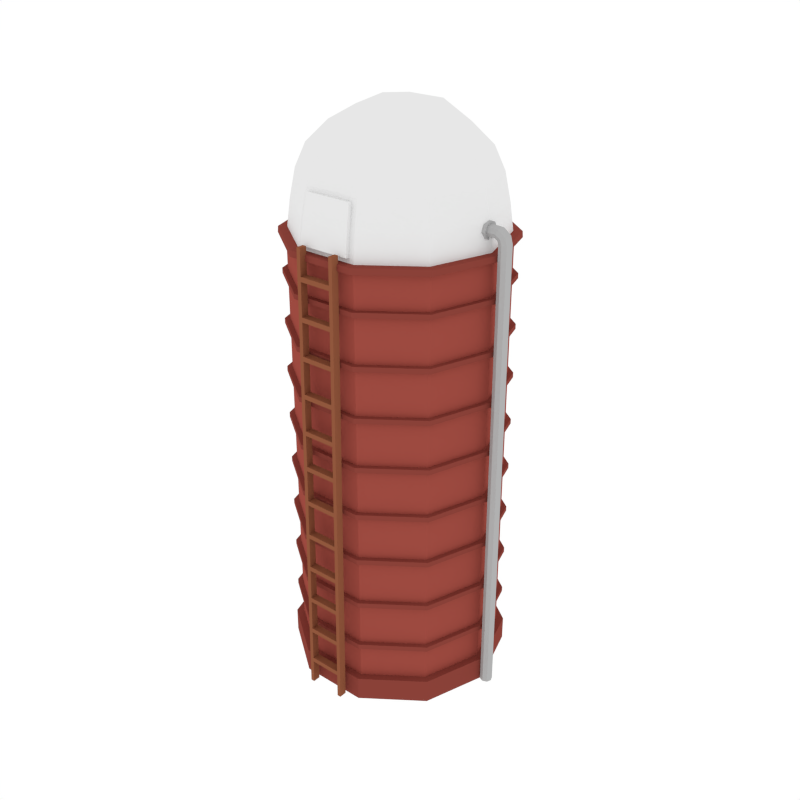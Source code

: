 # Source: Silo.blend  (saved by Blender 2.79.0; exported with 4.5.12 LTS)
import bpy
from mathutils import Matrix  # noqa: F401  (used for matrix-valued properties, if any)

bpy.ops.wm.read_factory_settings(use_empty=True)
scene = bpy.context.scene
scene.name = 'Scene'

# ---- collections
col_collection_1 = bpy.data.collections.new('Collection 1'); scene.collection.children.link(col_collection_1)

# ---- materials (node trees are filled in below, after node groups)
mat_lightred = bpy.data.materials.new('LightRed')
mat_lightred.alpha_threshold = 0.0
mat_lightred.diffuse_color = (0.3424, 0.07005, 0.05246, 1.0)
mat_lightred.roughness = 0.5
mat_white = bpy.data.materials.new('White')
mat_white.alpha_threshold = 0.0
mat_white.roughness = 0.5
mat_darkred = bpy.data.materials.new('DarkRed')
mat_darkred.alpha_threshold = 0.0
mat_darkred.diffuse_color = (0.2529, 0.05315, 0.04008, 1.0)
mat_darkred.roughness = 0.5
mat_brown = bpy.data.materials.new('Brown')
mat_brown.alpha_threshold = 0.0
mat_brown.diffuse_color = (0.281, 0.09589, 0.04671, 1.0)
mat_brown.roughness = 0.5
mat_grey = bpy.data.materials.new('Grey')
mat_grey.alpha_threshold = 0.0
mat_grey.diffuse_color = (0.4385, 0.4385, 0.4385, 1.0)
mat_grey.roughness = 0.5

# ---- material node trees

# ---- world
world_world = bpy.data.worlds.new('World'); scene.world = world_world
world_world.color = (1.0, 1.0, 1.0)
world_world.use_sun_shadow = False
world_world.sun_shadow_jitter_overblur = 0.0
world_world.cycles.sampling_method = 'NONE'
world_world.cycles.sample_map_resolution = 256

# ---- meshes
me_cylinder_007 = bpy.data.meshes.new('Cylinder.007')
me_cylinder_007.from_pydata([(1.628, -7.12e-08, -0.04945), (1.628, -6.457e-08, 7.067), (1.317, -0.9568, -0.04945), (1.317, -0.9568, 7.067), (0.503, -1.548, -0.04945), (0.503, -1.548, 7.067), (-0.503, -1.548, -0.04945), (-0.503, -1.548, 7.067), (-1.317, -0.9568, -0.04945), (-1.317, -0.9568, 7.067), (-1.628, 2.134e-07, -0.04945), (-1.628, 2.2e-07, 7.067), (-1.317, 0.9568, -0.04945), (-1.317, 0.9568, 7.067), (-0.503, 1.548, -0.04945), (-0.503, 1.548, 7.067), (0.503, 1.548, -0.04945), (0.503, 1.548, 7.067), (1.317, 0.9568, -0.04945), (1.317, 0.9568, 7.067), (1.182, -0.8587, 8.019), (1.461, -5.639e-08, 8.019), (0.4514, -1.389, 8.019), (-0.4514, -1.389, 8.019), (-1.182, -0.8587, 8.019), (-1.461, 1.99e-07, 8.019), (-1.182, 0.8587, 8.019), (-0.4514, 1.389, 8.019), (0.4514, 1.389, 8.019), (1.182, 0.8587, 8.019), (1.053, -0.7647, 8.377), (1.301, -4.907e-08, 8.377), (0.402, -1.237, 8.377), (-0.402, -1.237, 8.377), (-1.053, -0.7647, 8.377), (-1.301, 1.784e-07, 8.377), (-1.053, 0.7647, 8.377), (-0.402, 1.237, 8.377), (0.402, 1.237, 8.377), (1.053, 0.7647, 8.377), (0.7903, -0.5742, 8.693), (0.9769, 1.489e-08, 8.693), (0.3019, -0.9291, 8.693), (-0.3019, -0.9291, 8.693), (-0.7903, -0.5742, 8.693), (-0.9769, 1.857e-07, 8.693), (-0.7903, 0.5742, 8.693), (-0.3019, 0.9291, 8.693), (0.3019, 0.9291, 8.693), (0.7903, 0.5742, 8.693), (-1.254, -0.9109, 7.581), (-1.55, 2.103e-07, 7.581), (-0.4789, -1.474, 7.581), (1.55, -6.068e-08, 7.581), (1.254, -0.9109, 7.581), (0.4789, -1.474, 7.581), (1.254, 0.9109, 7.581), (0.4789, 1.474, 7.581), (-0.4789, 1.474, 7.581), (-1.254, 0.9109, 7.581), (0.7903, 3.131e-08, 8.806), (-0.3019, 0.5742, 8.935), (-0.7903, 1.695e-07, 8.806), (0.3019, -0.5742, 8.935), (0.3019, 7.421e-08, 9.019), (0.3019, 0.5742, 8.935), (-0.3019, 1.27e-07, 9.019), (-0.3019, -0.5742, 8.935), (1.628, -7.084e-08, 0.3401), (1.317, -0.9568, 0.3401), (0.503, -1.548, 0.3401), (-0.503, -1.548, 0.3401), (-1.317, -0.9568, 0.3401), (-1.628, 2.138e-07, 0.3401), (-1.317, 0.9568, 0.3401), (-0.503, 1.548, 0.3401), (0.503, 1.548, 0.3401), (1.317, 0.9568, 0.3401), (1.75, -7.655e-08, -0.04945), (1.416, -1.029, -0.04945), (1.416, -1.029, 0.3401), (0.5408, -1.665, -0.04945), (0.5408, -1.665, 0.3401), (-0.5408, -1.665, -0.04945), (-0.5408, -1.665, 0.3401), (-1.416, -1.029, -0.04945), (-1.416, -1.029, 0.3401), (-1.75, 2.295e-07, -0.04945), (-1.75, 2.298e-07, 0.3401), (-1.416, 1.029, -0.04945), (-1.416, 1.029, 0.3401), (-0.5408, 1.665, -0.04945), (-0.5408, 1.665, 0.3401), (0.5408, 1.665, -0.04945), (0.5408, 1.665, 0.3401), (1.416, 1.029, -0.04945), (1.416, 1.029, 0.3401), (1.75, -7.619e-08, 0.3401), (1.628, -7.031e-08, 0.9082), (1.628, -7.023e-08, 0.9873), (1.628, -6.957e-08, 1.7), (1.628, -6.95e-08, 1.779), (1.628, -6.883e-08, 2.491), (1.628, -6.876e-08, 2.57), (1.628, -6.81e-08, 3.282), (1.628, -6.802e-08, 3.361), (1.628, -6.736e-08, 4.074), (1.628, -6.728e-08, 4.153), (1.628, -6.662e-08, 4.865), (1.628, -6.655e-08, 4.944), (1.628, -6.589e-08, 5.656), (1.628, -6.581e-08, 5.736), (1.628, -6.515e-08, 6.448), (1.628, -6.507e-08, 6.527), (1.317, -0.9568, 6.527), (1.317, -0.9568, 6.448), (1.317, -0.9568, 5.736), (1.317, -0.9568, 5.656), (1.317, -0.9568, 4.944), (1.317, -0.9568, 4.865), (1.317, -0.9568, 4.153), (1.317, -0.9568, 4.074), (1.317, -0.9568, 3.361), (1.317, -0.9568, 3.282), (1.317, -0.9568, 2.57), (1.317, -0.9568, 2.491), (1.317, -0.9568, 1.779), (1.317, -0.9568, 1.7), (1.317, -0.9568, 0.9873), (1.317, -0.9568, 0.9082), (0.503, -1.548, 6.527), (0.503, -1.548, 6.448), (0.503, -1.548, 5.736), (0.503, -1.548, 5.656), (0.503, -1.548, 4.944), (0.503, -1.548, 4.865), (0.503, -1.548, 4.153), (0.503, -1.548, 4.074), (0.503, -1.548, 3.361), (0.503, -1.548, 3.282), (0.503, -1.548, 2.57), (0.503, -1.548, 2.491), (0.503, -1.548, 1.779), (0.503, -1.548, 1.7), (0.503, -1.548, 0.9873), (0.503, -1.548, 0.9082), (-0.503, -1.548, 6.527), (-0.503, -1.548, 6.448), (-0.503, -1.548, 5.736), (-0.503, -1.548, 5.656), (-0.503, -1.548, 4.944), (-0.503, -1.548, 4.865), (-0.503, -1.548, 4.153), (-0.503, -1.548, 4.074), (-0.503, -1.548, 3.361), (-0.503, -1.548, 3.282), (-0.503, -1.548, 2.57), (-0.503, -1.548, 2.491), (-0.503, -1.548, 1.779), (-0.503, -1.548, 1.7), (-0.503, -1.548, 0.9873), (-0.503, -1.548, 0.9082), (-1.317, -0.9568, 6.527), (-1.317, -0.9568, 6.448), (-1.317, -0.9568, 5.736), (-1.317, -0.9568, 5.656), (-1.317, -0.9568, 4.944), (-1.317, -0.9568, 4.865), (-1.317, -0.9568, 4.153), (-1.317, -0.9568, 4.074), (-1.317, -0.9568, 3.361), (-1.317, -0.9568, 3.282), (-1.317, -0.9568, 2.57), (-1.317, -0.9568, 2.491), (-1.317, -0.9568, 1.779), (-1.317, -0.9568, 1.7), (-1.317, -0.9568, 0.9873), (-1.317, -0.9568, 0.9082), (-1.628, 2.195e-07, 6.527), (-1.628, 2.195e-07, 6.448), (-1.628, 2.188e-07, 5.736), (-1.628, 2.187e-07, 5.656), (-1.628, 2.181e-07, 4.944), (-1.628, 2.18e-07, 4.865), (-1.628, 2.173e-07, 4.153), (-1.628, 2.172e-07, 4.074), (-1.628, 2.166e-07, 3.361), (-1.628, 2.165e-07, 3.282), (-1.628, 2.159e-07, 2.57), (-1.628, 2.158e-07, 2.491), (-1.628, 2.151e-07, 1.779), (-1.628, 2.15e-07, 1.7), (-1.628, 2.144e-07, 0.9873), (-1.628, 2.143e-07, 0.9082), (-1.317, 0.9568, 6.527), (-1.317, 0.9568, 6.448), (-1.317, 0.9568, 5.736), (-1.317, 0.9568, 5.656), (-1.317, 0.9568, 4.944), (-1.317, 0.9568, 4.865), (-1.317, 0.9568, 4.153), (-1.317, 0.9568, 4.074), (-1.317, 0.9568, 3.361), (-1.317, 0.9568, 3.282), (-1.317, 0.9568, 2.57), (-1.317, 0.9568, 2.491), (-1.317, 0.9568, 1.779), (-1.317, 0.9568, 1.7), (-1.317, 0.9568, 0.9873), (-1.317, 0.9568, 0.9082), (-0.503, 1.548, 6.527), (-0.503, 1.548, 6.448), (-0.503, 1.548, 5.736), (-0.503, 1.548, 5.656), (-0.503, 1.548, 4.944), (-0.503, 1.548, 4.865), (-0.503, 1.548, 4.153), (-0.503, 1.548, 4.074), (-0.503, 1.548, 3.361), (-0.503, 1.548, 3.282), (-0.503, 1.548, 2.57), (-0.503, 1.548, 2.491), (-0.503, 1.548, 1.779), (-0.503, 1.548, 1.7), (-0.503, 1.548, 0.9873), (-0.503, 1.548, 0.9082), (0.503, 1.548, 6.527), (0.503, 1.548, 6.448), (0.503, 1.548, 5.736), (0.503, 1.548, 5.656), (0.503, 1.548, 4.944), (0.503, 1.548, 4.865), (0.503, 1.548, 4.153), (0.503, 1.548, 4.074), (0.503, 1.548, 3.361), (0.503, 1.548, 3.282), (0.503, 1.548, 2.57), (0.503, 1.548, 2.491), (0.503, 1.548, 1.779), (0.503, 1.548, 1.7), (0.503, 1.548, 0.9873), (0.503, 1.548, 0.9082), (1.317, 0.9568, 6.527), (1.317, 0.9568, 6.448), (1.317, 0.9568, 5.736), (1.317, 0.9568, 5.656), (1.317, 0.9568, 4.944), (1.317, 0.9568, 4.865), (1.317, 0.9568, 4.153), (1.317, 0.9568, 4.074), (1.317, 0.9568, 3.361), (1.317, 0.9568, 3.282), (1.317, 0.9568, 2.57), (1.317, 0.9568, 2.491), (1.317, 0.9568, 1.779), (1.317, 0.9568, 1.7), (1.317, 0.9568, 0.9873), (1.317, 0.9568, 0.9082), (-1.607, 2.173e-07, 7.158), (1.3, -0.9443, 7.158), (-1.3, -0.9443, 7.158), (-0.4965, -1.528, 7.158), (1.607, -6.356e-08, 7.158), (0.4965, -1.528, 7.158), (1.3, 0.9443, 7.158), (0.4965, 1.528, 7.158), (-0.4965, 1.528, 7.158), (-1.3, 0.9443, 7.158), (1.413, -1.027, 7.067), (1.747, -6.978e-08, 7.067), (0.5398, -1.661, 7.067), (-0.5398, -1.661, 7.067), (-1.413, -1.027, 7.067), (-1.747, 2.357e-07, 7.067), (-1.413, 1.027, 7.067), (-0.5398, 1.661, 7.067), (0.5398, 1.661, 7.067), (1.413, 1.027, 7.067), (-1.741, 2.35e-07, 7.158), (1.408, -1.023, 7.158), (-1.408, -1.023, 7.158), (-0.538, -1.656, 7.158), (1.741, -6.943e-08, 7.158), (0.538, -1.656, 7.158), (1.408, 1.023, 7.158), (0.538, 1.656, 7.158), (-0.538, 1.656, 7.158), (-1.408, 1.023, 7.158), (1.709, -6.871e-08, 6.448), (1.709, -6.863e-08, 6.527), (1.383, -1.005, 6.527), (1.383, -1.005, 6.448), (0.5282, -1.626, 6.527), (0.5282, -1.626, 6.448), (-0.5282, -1.626, 6.527), (-0.5282, -1.626, 6.448), (-1.383, -1.005, 6.527), (-1.383, -1.005, 6.448), (-1.709, 2.302e-07, 6.527), (-1.709, 2.301e-07, 6.448), (-1.383, 1.005, 6.527), (-1.383, 1.005, 6.448), (-0.5282, 1.626, 6.527), (-0.5282, 1.626, 6.448), (0.5282, 1.626, 6.527), (0.5282, 1.626, 6.448), (1.383, 1.005, 6.527), (1.383, 1.005, 6.448), (1.709, -6.944e-08, 5.656), (1.709, -6.937e-08, 5.736), (1.383, -1.005, 5.736), (1.383, -1.005, 5.656), (0.5282, -1.626, 5.736), (0.5282, -1.626, 5.656), (-0.5282, -1.626, 5.736), (-0.5282, -1.626, 5.656), (-1.383, -1.005, 5.736), (-1.383, -1.005, 5.656), (-1.709, 2.295e-07, 5.736), (-1.709, 2.294e-07, 5.656), (-1.383, 1.005, 5.736), (-1.383, 1.005, 5.656), (-0.5282, 1.626, 5.736), (-0.5282, 1.626, 5.656), (0.5282, 1.626, 5.736), (0.5282, 1.626, 5.656), (1.383, 1.005, 5.736), (1.383, 1.005, 5.656), (1.709, -7.018e-08, 4.865), (1.709, -7.011e-08, 4.944), (1.383, -1.005, 4.944), (1.383, -1.005, 4.865), (0.5282, -1.626, 4.944), (0.5282, -1.626, 4.865), (-0.5282, -1.626, 4.944), (-0.5282, -1.626, 4.865), (-1.383, -1.005, 4.944), (-1.383, -1.005, 4.865), (-1.709, 2.287e-07, 4.944), (-1.709, 2.287e-07, 4.865), (-1.383, 1.005, 4.944), (-1.383, 1.005, 4.865), (-0.5282, 1.626, 4.944), (-0.5282, 1.626, 4.865), (0.5282, 1.626, 4.944), (0.5282, 1.626, 4.865), (1.383, 1.005, 4.944), (1.383, 1.005, 4.865), (1.709, -7.092e-08, 4.074), (1.709, -7.084e-08, 4.153), (1.383, -1.005, 4.153), (1.383, -1.005, 4.074), (0.5282, -1.626, 4.153), (0.5282, -1.626, 4.074), (-0.5282, -1.626, 4.153), (-0.5282, -1.626, 4.074), (-1.383, -1.005, 4.153), (-1.383, -1.005, 4.074), (-1.709, 2.28e-07, 4.153), (-1.709, 2.279e-07, 4.074), (-1.383, 1.005, 4.153), (-1.383, 1.005, 4.074), (-0.5282, 1.626, 4.153), (-0.5282, 1.626, 4.074), (0.5282, 1.626, 4.153), (0.5282, 1.626, 4.074), (1.383, 1.005, 4.153), (1.383, 1.005, 4.074), (1.709, -7.165e-08, 3.282), (1.709, -7.158e-08, 3.361), (1.383, -1.005, 3.361), (1.383, -1.005, 3.282), (0.5282, -1.626, 3.361), (0.5282, -1.626, 3.282), (-0.5282, -1.626, 3.361), (-0.5282, -1.626, 3.282), (-1.383, -1.005, 3.361), (-1.383, -1.005, 3.282), (-1.709, 2.273e-07, 3.361), (-1.709, 2.272e-07, 3.282), (-1.383, 1.005, 3.361), (-1.383, 1.005, 3.282), (-0.5282, 1.626, 3.361), (-0.5282, 1.626, 3.282), (0.5282, 1.626, 3.361), (0.5282, 1.626, 3.282), (1.383, 1.005, 3.361), (1.383, 1.005, 3.282), (1.709, -7.239e-08, 2.491), (1.709, -7.232e-08, 2.57), (1.383, -1.005, 2.57), (1.383, -1.005, 2.491), (0.5282, -1.626, 2.57), (0.5282, -1.626, 2.491), (-0.5282, -1.626, 2.57), (-0.5282, -1.626, 2.491), (-1.383, -1.005, 2.57), (-1.383, -1.005, 2.491), (-1.709, 2.265e-07, 2.57), (-1.709, 2.265e-07, 2.491), (-1.383, 1.005, 2.57), (-1.383, 1.005, 2.491), (-0.5282, 1.626, 2.57), (-0.5282, 1.626, 2.491), (0.5282, 1.626, 2.57), (0.5282, 1.626, 2.491), (1.383, 1.005, 2.57), (1.383, 1.005, 2.491), (1.709, -7.313e-08, 1.7), (1.709, -7.305e-08, 1.779), (1.383, -1.005, 1.779), (1.383, -1.005, 1.7), (0.5282, -1.626, 1.779), (0.5282, -1.626, 1.7), (-0.5282, -1.626, 1.779), (-0.5282, -1.626, 1.7), (-1.383, -1.005, 1.779), (-1.383, -1.005, 1.7), (-1.709, 2.258e-07, 1.779), (-1.709, 2.257e-07, 1.7), (-1.383, 1.005, 1.779), (-1.383, 1.005, 1.7), (-0.5282, 1.626, 1.779), (-0.5282, 1.626, 1.7), (0.5282, 1.626, 1.779), (0.5282, 1.626, 1.7), (1.383, 1.005, 1.779), (1.383, 1.005, 1.7), (1.709, -7.386e-08, 0.9082), (1.709, -7.379e-08, 0.9873), (1.383, -1.005, 0.9873), (1.383, -1.005, 0.9082), (0.5282, -1.626, 0.9873), (0.5282, -1.626, 0.9082), (-0.5282, -1.626, 0.9873), (-0.5282, -1.626, 0.9082), (-1.383, -1.005, 0.9873), (-1.383, -1.005, 0.9082), (-1.709, 2.251e-07, 0.9873), (-1.709, 2.25e-07, 0.9082), (-1.383, 1.005, 0.9873), (-1.383, 1.005, 0.9082), (-0.5282, 1.626, 0.9873), (-0.5282, 1.626, 0.9082), (0.5282, 1.626, 0.9873), (0.5282, 1.626, 0.9082), (1.383, 1.005, 0.9873), (1.383, 1.005, 0.9082), (-0.3759, -1.401, 7.947), (0.3759, -1.401, 7.947), (-0.3988, -1.471, 7.582), (0.3988, -1.471, 7.582), (-0.4134, -1.516, 7.23), (0.4134, -1.516, 7.23), (-0.3759, -1.465, 7.957), (0.3759, -1.465, 7.957), (-0.3988, -1.536, 7.593), (0.3988, -1.536, 7.593), (-0.4134, -1.581, 7.24), (0.4134, -1.581, 7.24), (-0.316, -1.845, -0.03069), (-0.316, -1.752, 7.278), (-0.316, -1.723, -0.03225), (-0.316, -1.63, 7.276), (-0.2554, -1.845, -0.03069), (-0.2554, -1.752, 7.278), (-0.2554, -1.723, -0.03225), (-0.2554, -1.63, 7.276), (-0.316, -1.84, 0.3713), (-0.316, -1.839, 0.4444), (-0.316, -1.833, 0.9559), (-0.316, -1.832, 1.029), (-0.316, -1.825, 1.541), (-0.316, -1.824, 1.614), (-0.316, -1.818, 2.125), (-0.316, -1.817, 2.198), (-0.316, -1.81, 2.71), (-0.316, -1.809, 2.783), (-0.316, -1.803, 3.295), (-0.316, -1.802, 3.368), (-0.316, -1.795, 3.879), (-0.316, -1.794, 3.952), (-0.316, -1.788, 4.464), (-0.316, -1.787, 4.537), (-0.316, -1.78, 5.049), (-0.316, -1.779, 5.122), (-0.316, -1.773, 5.633), (-0.316, -1.772, 5.706), (-0.316, -1.765, 6.218), (-0.316, -1.764, 6.291), (-0.316, -1.758, 6.803), (-0.316, -1.757, 6.876), (-0.316, -1.635, 6.874), (-0.316, -1.636, 6.801), (-0.316, -1.642, 6.289), (-0.316, -1.643, 6.216), (-0.316, -1.65, 5.705), (-0.316, -1.651, 5.632), (-0.316, -1.657, 5.12), (-0.316, -1.658, 5.047), (-0.316, -1.665, 4.535), (-0.316, -1.666, 4.462), (-0.316, -1.672, 3.951), (-0.316, -1.673, 3.878), (-0.316, -1.68, 3.366), (-0.316, -1.681, 3.293), (-0.316, -1.687, 2.781), (-0.316, -1.688, 2.708), (-0.316, -1.695, 2.197), (-0.316, -1.696, 2.124), (-0.316, -1.702, 1.612), (-0.316, -1.703, 1.539), (-0.316, -1.71, 1.027), (-0.316, -1.711, 0.9544), (-0.316, -1.717, 0.4428), (-0.316, -1.718, 0.3697), (-0.2554, -1.635, 6.874), (-0.2554, -1.636, 6.801), (-0.2554, -1.642, 6.289), (-0.2554, -1.643, 6.216), (-0.2554, -1.65, 5.705), (-0.2554, -1.651, 5.632), (-0.2554, -1.657, 5.12), (-0.2554, -1.658, 5.047), (-0.2554, -1.665, 4.535), (-0.2554, -1.666, 4.462), (-0.2554, -1.672, 3.951), (-0.2554, -1.673, 3.878), (-0.2554, -1.68, 3.366), (-0.2554, -1.681, 3.293), (-0.2554, -1.687, 2.781), (-0.2554, -1.688, 2.708), (-0.2554, -1.695, 2.197), (-0.2554, -1.696, 2.124), (-0.2554, -1.702, 1.612), (-0.2554, -1.703, 1.539), (-0.2554, -1.71, 1.027), (-0.2554, -1.711, 0.9544), (-0.2554, -1.717, 0.4428), (-0.2554, -1.718, 0.3697), (-0.2554, -1.757, 6.876), (-0.2554, -1.758, 6.803), (-0.2554, -1.764, 6.291), (-0.2554, -1.765, 6.218), (-0.2554, -1.772, 5.706), (-0.2554, -1.773, 5.633), (-0.2554, -1.779, 5.122), (-0.2554, -1.78, 5.049), (-0.2554, -1.787, 4.537), (-0.2554, -1.788, 4.464), (-0.2554, -1.794, 3.952), (-0.2554, -1.795, 3.879), (-0.2554, -1.802, 3.368), (-0.2554, -1.803, 3.295), (-0.2554, -1.809, 2.783), (-0.2554, -1.81, 2.71), (-0.2554, -1.817, 2.198), (-0.2554, -1.818, 2.125), (-0.2554, -1.824, 1.614), (-0.2554, -1.825, 1.541), (-0.2554, -1.832, 1.029), (-0.2554, -1.833, 0.9559), (-0.2554, -1.839, 0.4444), (-0.2554, -1.84, 0.3713), (0.3171, -1.845, -0.03069), (0.3171, -1.752, 7.278), (0.3171, -1.723, -0.03225), (0.3171, -1.63, 7.276), (0.2565, -1.845, -0.03069), (0.2565, -1.752, 7.278), (0.2565, -1.723, -0.03225), (0.2565, -1.63, 7.276), (0.3171, -1.84, 0.3713), (0.3171, -1.839, 0.4444), (0.3171, -1.833, 0.9559), (0.3171, -1.832, 1.029), (0.3171, -1.825, 1.541), (0.3171, -1.824, 1.614), (0.3171, -1.818, 2.125), (0.3171, -1.817, 2.198), (0.3171, -1.81, 2.71), (0.3171, -1.809, 2.783), (0.3171, -1.803, 3.295), (0.3171, -1.802, 3.368), (0.3171, -1.795, 3.879), (0.3171, -1.794, 3.952), (0.3171, -1.788, 4.464), (0.3171, -1.787, 4.537), (0.3171, -1.78, 5.049), (0.3171, -1.779, 5.122), (0.3171, -1.773, 5.633), (0.3171, -1.772, 5.706), (0.3171, -1.765, 6.218), (0.3171, -1.764, 6.291), (0.3171, -1.758, 6.803), (0.3171, -1.757, 6.876), (0.3171, -1.635, 6.874), (0.3171, -1.636, 6.801), (0.3171, -1.642, 6.289), (0.3171, -1.643, 6.216), (0.3171, -1.65, 5.705), (0.3171, -1.651, 5.632), (0.3171, -1.657, 5.12), (0.3171, -1.658, 5.047), (0.3171, -1.665, 4.535), (0.3171, -1.666, 4.462), (0.3171, -1.672, 3.951), (0.3171, -1.673, 3.878), (0.3171, -1.68, 3.366), (0.3171, -1.681, 3.293), (0.3171, -1.687, 2.781), (0.3171, -1.688, 2.708), (0.3171, -1.695, 2.197), (0.3171, -1.696, 2.124), (0.3171, -1.702, 1.612), (0.3171, -1.703, 1.539), (0.3171, -1.71, 1.027), (0.3171, -1.711, 0.9544), (0.3171, -1.717, 0.4428), (0.3171, -1.718, 0.3697), (0.2565, -1.635, 6.874), (0.2565, -1.636, 6.801), (0.2565, -1.642, 6.289), (0.2565, -1.643, 6.216), (0.2565, -1.65, 5.705), (0.2565, -1.651, 5.632), (0.2565, -1.657, 5.12), (0.2565, -1.658, 5.047), (0.2565, -1.665, 4.535), (0.2565, -1.666, 4.462), (0.2565, -1.672, 3.951), (0.2565, -1.673, 3.878), (0.2565, -1.68, 3.366), (0.2565, -1.681, 3.293), (0.2565, -1.687, 2.781), (0.2565, -1.688, 2.708), (0.2565, -1.695, 2.197), (0.2565, -1.696, 2.124), (0.2565, -1.702, 1.612), (0.2565, -1.703, 1.539), (0.2565, -1.71, 1.027), (0.2565, -1.711, 0.9544), (0.2565, -1.717, 0.4428), (0.2565, -1.718, 0.3697), (0.2565, -1.757, 6.876), (0.2565, -1.758, 6.803), (0.2565, -1.764, 6.291), (0.2565, -1.765, 6.218), (0.2565, -1.772, 5.706), (0.2565, -1.773, 5.633), (0.2565, -1.779, 5.122), (0.2565, -1.78, 5.049), (0.2565, -1.787, 4.537), (0.2565, -1.788, 4.464), (0.2565, -1.794, 3.952), (0.2565, -1.795, 3.879), (0.2565, -1.802, 3.368), (0.2565, -1.803, 3.295), (0.2565, -1.809, 2.783), (0.2565, -1.81, 2.71), (0.2565, -1.817, 2.198), (0.2565, -1.818, 2.125), (0.2565, -1.824, 1.614), (0.2565, -1.825, 1.541), (0.2565, -1.832, 1.029), (0.2565, -1.833, 0.9559), (0.2565, -1.839, 0.4444), (0.2565, -1.84, 0.3713), (0.000539, -1.635, 6.874), (0.000539, -1.636, 6.801), (0.000539, -1.642, 6.289), (0.000539, -1.643, 6.216), (0.000539, -1.65, 5.705), (0.000539, -1.651, 5.632), (0.000539, -1.657, 5.12), (0.000539, -1.658, 5.047), (0.000539, -1.665, 4.535), (0.000539, -1.666, 4.462), (0.000539, -1.672, 3.951), (0.000539, -1.673, 3.878), (0.000539, -1.68, 3.366), (0.000539, -1.681, 3.293), (0.000539, -1.687, 2.781), (0.000539, -1.688, 2.708), (0.000539, -1.695, 2.197), (0.000539, -1.696, 2.124), (0.000539, -1.702, 1.612), (0.000539, -1.703, 1.539), (0.000539, -1.71, 1.027), (0.000539, -1.711, 0.9544), (0.000539, -1.717, 0.4428), (0.000539, -1.718, 0.3697), (0.000539, -1.757, 6.876), (0.000539, -1.758, 6.803), (0.000539, -1.764, 6.291), (0.000539, -1.765, 6.218), (0.000539, -1.772, 5.706), (0.000539, -1.773, 5.633), (0.000539, -1.779, 5.122), (0.000539, -1.78, 5.049), (0.000539, -1.787, 4.537), (0.000539, -1.788, 4.464), (0.000539, -1.794, 3.952), (0.000539, -1.795, 3.879), (0.000539, -1.802, 3.368), (0.000539, -1.803, 3.295), (0.000539, -1.809, 2.783), (0.000539, -1.81, 2.71), (0.000539, -1.817, 2.198), (0.000539, -1.818, 2.125), (0.000539, -1.824, 1.614), (0.000539, -1.825, 1.541), (0.000539, -1.832, 1.029), (0.000539, -1.833, 0.9559), (0.000539, -1.839, 0.4444), (0.000539, -1.84, 0.3713), (1.82, 0.09764, -0.03615), (1.82, 0.09764, 7.319), (1.889, 0.06904, -0.03615), (1.889, 0.06904, 7.319), (1.917, -4.268e-09, -0.03615), (1.917, -4.268e-09, 7.319), (1.889, -0.06904, -0.03615), (1.889, -0.06904, 7.319), (1.82, -0.09764, -0.03615), (1.82, -0.09764, 7.319), (1.751, -0.06904, -0.03615), (1.751, -0.06904, 7.319), (1.722, 1.164e-09, -0.03615), (1.722, 1.164e-09, 7.319), (1.751, 0.06904, -0.03615), (1.751, 0.06904, 7.319), (1.857, 0.06904, 7.436), (1.796, 0.09764, 7.403), (1.882, 8.995e-09, 7.45), (1.857, -0.06904, 7.436), (1.796, -0.09764, 7.403), (1.735, -0.06904, 7.371), (1.71, 2.694e-08, 7.357), (1.735, 0.06904, 7.371), (1.739, 0.06904, 7.526), (1.711, 0.09764, 7.462), (1.75, 8.442e-09, 7.552), (1.739, -0.06904, 7.526), (1.711, -0.09764, 7.462), (1.684, -0.06904, 7.399), (1.673, 3.795e-08, 7.373), (1.684, 0.06904, 7.399), (1.571, 0.06904, 7.533), (1.571, 0.09764, 7.465), (1.571, 1.466e-08, 7.56), (1.571, -0.06904, 7.533), (1.571, -0.09764, 7.465), (1.571, -0.06904, 7.398), (1.571, 4.129e-08, 7.37), (1.571, 0.06904, 7.398), (1.574, 0.09829, 7.561), (1.574, 0.139, 7.465), (1.574, 6.073e-09, 7.601), (1.574, -0.09829, 7.561), (1.574, -0.139, 7.465), (1.574, -0.09829, 7.369), (1.574, 4.398e-08, 7.329), (1.574, 0.09829, 7.369), (1.436, 0.09829, 7.561), (1.436, 0.139, 7.465), (1.436, 6.073e-09, 7.601), (1.436, -0.09829, 7.561), (1.436, -0.139, 7.465), (1.436, -0.09829, 7.369), (1.436, 4.398e-08, 7.329), (1.436, 0.09829, 7.369), (1.82, 0.09764, 4.448), (1.889, 0.06904, 4.448), (1.917, -4.268e-09, 4.448), (1.889, -0.06904, 4.448), (1.82, -0.09764, 4.448), (1.751, -0.06904, 4.448), (1.722, 1.164e-09, 4.448), (1.751, 0.06904, 4.448)], [], [(113, 1, 3, 114), (114, 3, 5, 130), (130, 5, 7, 146), (146, 7, 9, 162), (162, 9, 11, 178), (178, 11, 13, 194), (194, 13, 15, 210), (210, 15, 17, 226), (51, 50, 24, 25), (226, 17, 19, 242), (242, 19, 1, 113), (0, 2, 4, 6, 8, 10, 12, 14, 16, 18), (22, 20, 30, 32), (50, 52, 23, 24), (54, 53, 21, 20), (23, 52, 450, 448), (55, 54, 20, 22), (53, 56, 29, 21), (56, 57, 28, 29), (57, 58, 27, 28), (58, 59, 26, 27), (59, 51, 25, 26), (39, 38, 48, 49), (29, 28, 38, 39), (26, 25, 35, 36), (23, 22, 32, 33), (21, 29, 39, 31), (27, 26, 36, 37), (24, 23, 33, 34), (20, 21, 31, 30), (28, 27, 37, 38), (25, 24, 34, 35), (40, 63, 42), (36, 35, 45, 46), (33, 32, 42, 43), (31, 39, 49, 41), (37, 36, 46, 47), (34, 33, 43, 44), (30, 31, 41, 40), (38, 37, 47, 48), (35, 34, 44, 45), (32, 30, 40, 42), (267, 258, 51, 59), (266, 267, 59, 58), (265, 266, 58, 57), (264, 265, 57, 56), (262, 264, 56, 53), (263, 259, 54, 55), (261, 263, 453, 452), (259, 262, 53, 54), (260, 261, 52, 50), (258, 260, 50, 51), (42, 63, 67, 43), (43, 67, 44), (44, 67, 66, 62), (62, 66, 61, 46), (46, 61, 47), (47, 61, 65, 48), (48, 65, 49), (49, 65, 64, 60), (60, 64, 63, 40), (60, 40, 41), (41, 49, 60), (64, 65, 61, 66), (64, 66, 67, 63), (46, 45, 62), (45, 44, 62), (0, 18, 95, 78), (10, 8, 85, 87), (74, 75, 92, 90), (75, 76, 94, 92), (14, 12, 89, 91), (4, 2, 79, 81), (68, 69, 80, 97), (76, 77, 96, 94), (69, 70, 82, 80), (18, 16, 93, 95), (95, 96, 97, 78), (93, 94, 96, 95), (91, 92, 94, 93), (89, 90, 92, 91), (87, 88, 90, 89), (85, 86, 88, 87), (83, 84, 86, 85), (81, 82, 84, 83), (79, 80, 82, 81), (78, 97, 80, 79), (73, 74, 90, 88), (6, 4, 81, 83), (16, 14, 91, 93), (72, 73, 88, 86), (2, 0, 78, 79), (71, 72, 86, 84), (12, 10, 87, 89), (70, 71, 84, 82), (77, 68, 97, 96), (8, 6, 83, 85), (77, 257, 98, 68), (129, 98, 428, 431), (256, 255, 100, 99), (142, 158, 414, 412), (254, 253, 102, 101), (157, 141, 393, 395), (252, 251, 104, 103), (202, 218, 382, 380), (250, 249, 106, 105), (233, 217, 363, 365), (248, 247, 108, 107), (134, 150, 334, 332), (246, 245, 110, 109), (164, 180, 318, 316), (244, 243, 112, 111), (113, 114, 290, 289), (76, 241, 257, 77), (128, 144, 432, 430), (240, 239, 255, 256), (255, 239, 425, 427), (238, 237, 253, 254), (156, 172, 396, 394), (236, 235, 251, 252), (105, 122, 370, 369), (234, 233, 249, 250), (232, 248, 366, 364), (232, 231, 247, 248), (247, 231, 345, 347), (230, 229, 245, 246), (181, 165, 317, 319), (228, 227, 243, 244), (211, 195, 301, 303), (75, 225, 241, 76), (241, 225, 443, 445), (224, 223, 239, 240), (254, 101, 409, 426), (222, 221, 237, 238), (102, 253, 407, 388), (220, 219, 235, 236), (219, 203, 381, 383), (218, 217, 233, 234), (137, 121, 351, 353), (216, 215, 231, 232), (246, 109, 329, 346), (214, 213, 229, 230), (180, 196, 320, 318), (212, 211, 227, 228), (210, 226, 304, 302), (74, 209, 225, 75), (240, 256, 446, 444), (208, 207, 223, 224), (159, 143, 413, 415), (206, 205, 221, 222), (173, 157, 395, 397), (204, 203, 219, 220), (218, 234, 384, 382), (202, 201, 217, 218), (136, 152, 354, 352), (200, 199, 215, 216), (151, 135, 333, 335), (198, 197, 213, 214), (197, 181, 319, 321), (196, 195, 211, 212), (115, 112, 288, 291), (73, 193, 209, 74), (145, 129, 431, 433), (192, 191, 207, 208), (158, 174, 416, 414), (190, 189, 205, 206), (172, 188, 398, 396), (188, 187, 203, 204), (123, 104, 368, 371), (186, 185, 201, 202), (249, 233, 365, 367), (184, 183, 199, 200), (150, 166, 336, 334), (182, 181, 197, 198), (196, 212, 322, 320), (180, 179, 195, 196), (114, 130, 292, 290), (72, 177, 193, 73), (144, 160, 434, 432), (176, 175, 191, 192), (100, 255, 427, 408), (174, 173, 189, 190), (189, 173, 397, 399), (172, 171, 187, 188), (122, 138, 372, 370), (170, 169, 185, 186), (248, 107, 349, 366), (168, 167, 183, 184), (108, 247, 347, 328), (166, 165, 181, 182), (111, 116, 310, 309), (164, 163, 179, 180), (227, 211, 303, 305), (71, 161, 177, 72), (257, 241, 445, 447), (160, 159, 175, 176), (175, 159, 415, 417), (158, 157, 173, 174), (188, 204, 400, 398), (156, 155, 171, 172), (235, 219, 383, 385), (154, 153, 169, 170), (153, 137, 353, 355), (152, 151, 167, 168), (167, 151, 335, 337), (150, 149, 165, 166), (213, 197, 321, 323), (148, 147, 163, 164), (226, 242, 306, 304), (70, 145, 161, 71), (256, 99, 429, 446), (144, 143, 159, 160), (174, 190, 418, 416), (142, 141, 157, 158), (205, 189, 399, 401), (140, 139, 155, 156), (234, 250, 386, 384), (138, 137, 153, 154), (152, 168, 356, 354), (136, 135, 151, 152), (166, 182, 338, 336), (134, 133, 149, 150), (212, 228, 324, 322), (132, 131, 147, 148), (131, 115, 291, 293), (69, 129, 145, 70), (161, 145, 433, 435), (128, 127, 143, 144), (191, 175, 417, 419), (126, 125, 141, 142), (204, 220, 402, 400), (124, 123, 139, 140), (139, 123, 371, 373), (122, 121, 137, 138), (106, 249, 367, 348), (120, 119, 135, 136), (183, 167, 337, 339), (118, 117, 133, 134), (117, 110, 308, 311), (116, 115, 131, 132), (130, 146, 294, 292), (68, 98, 129, 69), (160, 176, 436, 434), (99, 100, 127, 128), (190, 206, 420, 418), (101, 102, 125, 126), (103, 124, 390, 389), (103, 104, 123, 124), (138, 154, 374, 372), (105, 106, 121, 122), (169, 153, 355, 357), (107, 108, 119, 120), (182, 198, 340, 338), (109, 110, 117, 118), (116, 132, 312, 310), (111, 112, 115, 116), (243, 227, 305, 307), (3, 1, 269, 268), (17, 15, 275, 276), (7, 5, 270, 271), (263, 261, 281, 283), (262, 259, 279, 282), (1, 19, 277, 269), (11, 9, 272, 273), (258, 267, 287, 278), (261, 260, 280, 281), (267, 266, 286, 287), (273, 272, 280, 278), (272, 271, 281, 280), (268, 269, 282, 279), (271, 270, 283, 281), (270, 268, 279, 283), (269, 277, 284, 282), (277, 276, 285, 284), (276, 275, 286, 285), (275, 274, 287, 286), (274, 273, 278, 287), (259, 263, 283, 279), (13, 11, 273, 274), (264, 262, 282, 284), (265, 264, 284, 285), (9, 7, 271, 272), (19, 17, 276, 277), (266, 265, 285, 286), (5, 3, 268, 270), (260, 258, 278, 280), (15, 13, 274, 275), (307, 306, 289, 288), (305, 304, 306, 307), (303, 302, 304, 305), (301, 300, 302, 303), (299, 298, 300, 301), (297, 296, 298, 299), (295, 294, 296, 297), (293, 292, 294, 295), (291, 290, 292, 293), (288, 289, 290, 291), (194, 210, 302, 300), (195, 179, 299, 301), (178, 194, 300, 298), (179, 163, 297, 299), (162, 178, 298, 296), (163, 147, 295, 297), (112, 243, 307, 288), (146, 162, 296, 294), (147, 131, 293, 295), (242, 113, 289, 306), (327, 326, 309, 308), (325, 324, 326, 327), (323, 322, 324, 325), (321, 320, 322, 323), (319, 318, 320, 321), (317, 316, 318, 319), (315, 314, 316, 317), (313, 312, 314, 315), (311, 310, 312, 313), (308, 309, 310, 311), (165, 149, 315, 317), (110, 245, 327, 308), (148, 164, 316, 314), (149, 133, 313, 315), (244, 111, 309, 326), (245, 229, 325, 327), (132, 148, 314, 312), (133, 117, 311, 313), (228, 244, 326, 324), (229, 213, 323, 325), (347, 346, 329, 328), (345, 344, 346, 347), (343, 342, 344, 345), (341, 340, 342, 343), (339, 338, 340, 341), (337, 336, 338, 339), (335, 334, 336, 337), (333, 332, 334, 335), (331, 330, 332, 333), (328, 329, 330, 331), (135, 119, 331, 333), (230, 246, 346, 344), (231, 215, 343, 345), (118, 134, 332, 330), (119, 108, 328, 331), (214, 230, 344, 342), (215, 199, 341, 343), (109, 118, 330, 329), (198, 214, 342, 340), (199, 183, 339, 341), (367, 366, 349, 348), (365, 364, 366, 367), (363, 362, 364, 365), (361, 360, 362, 363), (359, 358, 360, 361), (357, 356, 358, 359), (355, 354, 356, 357), (353, 352, 354, 355), (351, 350, 352, 353), (348, 349, 350, 351), (120, 136, 352, 350), (121, 106, 348, 351), (216, 232, 364, 362), (217, 201, 361, 363), (107, 120, 350, 349), (200, 216, 362, 360), (201, 185, 359, 361), (184, 200, 360, 358), (185, 169, 357, 359), (168, 184, 358, 356), (387, 386, 369, 368), (385, 384, 386, 387), (383, 382, 384, 385), (381, 380, 382, 383), (379, 378, 380, 381), (377, 376, 378, 379), (375, 374, 376, 377), (373, 372, 374, 375), (371, 370, 372, 373), (368, 369, 370, 371), (203, 187, 379, 381), (186, 202, 380, 378), (187, 171, 377, 379), (170, 186, 378, 376), (171, 155, 375, 377), (104, 251, 387, 368), (154, 170, 376, 374), (155, 139, 373, 375), (250, 105, 369, 386), (251, 235, 385, 387), (407, 406, 389, 388), (405, 404, 406, 407), (403, 402, 404, 405), (401, 400, 402, 403), (399, 398, 400, 401), (397, 396, 398, 399), (395, 394, 396, 397), (393, 392, 394, 395), (391, 390, 392, 393), (388, 389, 390, 391), (252, 103, 389, 406), (253, 237, 405, 407), (140, 156, 394, 392), (141, 125, 391, 393), (236, 252, 406, 404), (237, 221, 403, 405), (124, 140, 392, 390), (125, 102, 388, 391), (220, 236, 404, 402), (221, 205, 401, 403), (427, 426, 409, 408), (425, 424, 426, 427), (423, 422, 424, 425), (421, 420, 422, 423), (419, 418, 420, 421), (417, 416, 418, 419), (415, 414, 416, 417), (413, 412, 414, 415), (411, 410, 412, 413), (408, 409, 410, 411), (143, 127, 411, 413), (238, 254, 426, 424), (239, 223, 423, 425), (126, 142, 412, 410), (127, 100, 408, 411), (222, 238, 424, 422), (223, 207, 421, 423), (101, 126, 410, 409), (206, 222, 422, 420), (207, 191, 419, 421), (447, 446, 429, 428), (445, 444, 446, 447), (443, 442, 444, 445), (441, 440, 442, 443), (439, 438, 440, 441), (437, 436, 438, 439), (435, 434, 436, 437), (433, 432, 434, 435), (431, 430, 432, 433), (428, 429, 430, 431), (224, 240, 444, 442), (225, 209, 441, 443), (99, 128, 430, 429), (208, 224, 442, 440), (209, 193, 439, 441), (192, 208, 440, 438), (193, 177, 437, 439), (176, 192, 438, 436), (177, 161, 435, 437), (98, 257, 447, 428), (448, 450, 456, 454), (450, 452, 458, 456), (263, 55, 451, 453), (55, 22, 449, 451), (22, 23, 448, 449), (52, 261, 452, 450), (456, 457, 455, 454), (458, 459, 457, 456), (452, 453, 459, 458), (453, 451, 457, 459), (451, 449, 455, 457), (449, 448, 454, 455), (491, 461, 463, 492), (492, 463, 467, 516), (516, 467, 465, 540), (540, 465, 461, 491), (462, 466, 464, 460), (467, 463, 461, 465), (464, 563, 468, 460), (563, 562, 469, 468), (562, 561, 470, 469), (561, 560, 471, 470), (560, 559, 472, 471), (559, 558, 473, 472), (558, 557, 474, 473), (557, 556, 475, 474), (556, 555, 476, 475), (555, 554, 477, 476), (554, 553, 478, 477), (553, 552, 479, 478), (552, 551, 480, 479), (551, 550, 481, 480), (550, 549, 482, 481), (549, 548, 483, 482), (548, 547, 484, 483), (547, 546, 485, 484), (546, 545, 486, 485), (545, 544, 487, 486), (544, 543, 488, 487), (543, 542, 489, 488), (542, 541, 490, 489), (541, 540, 491, 490), (466, 539, 563, 464), (528, 552, 704, 680), (538, 537, 561, 562), (544, 545, 697, 696), (536, 535, 559, 560), (531, 530, 682, 683), (534, 533, 557, 558), (553, 529, 681, 705), (532, 531, 555, 556), (516, 540, 692, 668), (530, 529, 553, 554), (517, 516, 668, 669), (528, 527, 551, 552), (556, 557, 709, 708), (526, 525, 549, 550), (530, 554, 706, 682), (524, 523, 547, 548), (542, 543, 695, 694), (522, 521, 545, 546), (541, 517, 669, 693), (520, 519, 543, 544), (529, 528, 680, 681), (518, 517, 541, 542), (555, 531, 683, 707), (462, 515, 539, 466), (515, 514, 538, 539), (514, 513, 537, 538), (513, 512, 536, 537), (512, 511, 535, 536), (511, 510, 534, 535), (510, 509, 533, 534), (509, 508, 532, 533), (508, 507, 531, 532), (507, 506, 530, 531), (506, 505, 529, 530), (505, 504, 528, 529), (504, 503, 527, 528), (503, 502, 526, 527), (502, 501, 525, 526), (501, 500, 524, 525), (500, 499, 523, 524), (499, 498, 522, 523), (498, 497, 521, 522), (497, 496, 520, 521), (496, 495, 519, 520), (495, 494, 518, 519), (494, 493, 517, 518), (493, 492, 516, 517), (460, 468, 515, 462), (468, 469, 514, 515), (469, 470, 513, 514), (470, 471, 512, 513), (471, 472, 511, 512), (472, 473, 510, 511), (473, 474, 509, 510), (474, 475, 508, 509), (475, 476, 507, 508), (476, 477, 506, 507), (477, 478, 505, 506), (478, 479, 504, 505), (479, 480, 503, 504), (480, 481, 502, 503), (481, 482, 501, 502), (482, 483, 500, 501), (483, 484, 499, 500), (484, 485, 498, 499), (485, 486, 497, 498), (486, 487, 496, 497), (487, 488, 495, 496), (488, 489, 494, 495), (489, 490, 493, 494), (490, 491, 492, 493), (558, 559, 711, 710), (519, 518, 670, 671), (551, 527, 679, 703), (533, 532, 684, 685), (546, 547, 699, 698), (526, 550, 702, 678), (560, 561, 713, 712), (563, 539, 691, 715), (521, 520, 672, 673), (549, 525, 677, 701), (535, 534, 686, 687), (538, 562, 714, 690), (548, 549, 701, 700), (524, 548, 700, 676), (562, 563, 715, 714), (561, 537, 689, 713), (523, 522, 674, 675), (547, 523, 675, 699), (537, 536, 688, 689), (536, 560, 712, 688), (550, 551, 703, 702), (522, 546, 698, 674), (559, 535, 687, 711), (525, 524, 676, 677), (545, 521, 673, 697), (539, 538, 690, 691), (534, 558, 710, 686), (552, 553, 705, 704), (520, 544, 696, 672), (557, 533, 685, 709), (527, 526, 678, 679), (543, 519, 671, 695), (540, 541, 693, 692), (532, 556, 708, 684), (554, 555, 707, 706), (518, 542, 694, 670), (595, 596, 567, 565), (596, 620, 571, 567), (620, 644, 569, 571), (644, 595, 565, 569), (566, 564, 568, 570), (571, 569, 565, 567), (568, 564, 572, 667), (667, 572, 573, 666), (666, 573, 574, 665), (665, 574, 575, 664), (664, 575, 576, 663), (663, 576, 577, 662), (662, 577, 578, 661), (661, 578, 579, 660), (660, 579, 580, 659), (659, 580, 581, 658), (658, 581, 582, 657), (657, 582, 583, 656), (656, 583, 584, 655), (655, 584, 585, 654), (654, 585, 586, 653), (653, 586, 587, 652), (652, 587, 588, 651), (651, 588, 589, 650), (650, 589, 590, 649), (649, 590, 591, 648), (648, 591, 592, 647), (647, 592, 593, 646), (646, 593, 594, 645), (645, 594, 595, 644), (570, 568, 667, 643), (632, 680, 704, 656), (642, 666, 665, 641), (648, 696, 697, 649), (640, 664, 663, 639), (635, 683, 682, 634), (638, 662, 661, 637), (657, 705, 681, 633), (636, 660, 659, 635), (620, 668, 692, 644), (634, 658, 657, 633), (621, 669, 668, 620), (632, 656, 655, 631), (660, 708, 709, 661), (630, 654, 653, 629), (634, 682, 706, 658), (628, 652, 651, 627), (646, 694, 695, 647), (626, 650, 649, 625), (645, 693, 669, 621), (624, 648, 647, 623), (633, 681, 680, 632), (622, 646, 645, 621), (659, 707, 683, 635), (566, 570, 643, 619), (619, 643, 642, 618), (618, 642, 641, 617), (617, 641, 640, 616), (616, 640, 639, 615), (615, 639, 638, 614), (614, 638, 637, 613), (613, 637, 636, 612), (612, 636, 635, 611), (611, 635, 634, 610), (610, 634, 633, 609), (609, 633, 632, 608), (608, 632, 631, 607), (607, 631, 630, 606), (606, 630, 629, 605), (605, 629, 628, 604), (604, 628, 627, 603), (603, 627, 626, 602), (602, 626, 625, 601), (601, 625, 624, 600), (600, 624, 623, 599), (599, 623, 622, 598), (598, 622, 621, 597), (597, 621, 620, 596), (564, 566, 619, 572), (572, 619, 618, 573), (573, 618, 617, 574), (574, 617, 616, 575), (575, 616, 615, 576), (576, 615, 614, 577), (577, 614, 613, 578), (578, 613, 612, 579), (579, 612, 611, 580), (580, 611, 610, 581), (581, 610, 609, 582), (582, 609, 608, 583), (583, 608, 607, 584), (584, 607, 606, 585), (585, 606, 605, 586), (586, 605, 604, 587), (587, 604, 603, 588), (588, 603, 602, 589), (589, 602, 601, 590), (590, 601, 600, 591), (591, 600, 599, 592), (592, 599, 598, 593), (593, 598, 597, 594), (594, 597, 596, 595), (662, 710, 711, 663), (623, 671, 670, 622), (655, 703, 679, 631), (637, 685, 684, 636), (650, 698, 699, 651), (630, 678, 702, 654), (664, 712, 713, 665), (667, 715, 691, 643), (625, 673, 672, 624), (653, 701, 677, 629), (639, 687, 686, 638), (642, 690, 714, 666), (652, 700, 701, 653), (628, 676, 700, 652), (666, 714, 715, 667), (665, 713, 689, 641), (627, 675, 674, 626), (651, 699, 675, 627), (641, 689, 688, 640), (640, 688, 712, 664), (654, 702, 703, 655), (626, 674, 698, 650), (663, 711, 687, 639), (629, 677, 676, 628), (649, 697, 673, 625), (643, 691, 690, 642), (638, 686, 710, 662), (656, 704, 705, 657), (624, 672, 696, 648), (661, 709, 685, 637), (631, 679, 678, 630), (647, 695, 671, 623), (644, 692, 693, 645), (636, 684, 708, 660), (658, 706, 707, 659), (622, 670, 694, 646), (772, 717, 719, 773), (773, 719, 721, 774), (774, 721, 723, 775), (775, 723, 725, 776), (776, 725, 727, 777), (777, 727, 729, 778), (731, 729, 738, 739), (778, 729, 731, 779), (779, 731, 717, 772), (716, 718, 720, 722, 724, 726, 728, 730), (733, 739, 747, 741), (721, 719, 732, 734), (727, 725, 736, 737), (717, 731, 739, 733), (719, 717, 733, 732), (723, 721, 734, 735), (729, 727, 737, 738), (725, 723, 735, 736), (743, 751, 752, 744), (738, 737, 745, 746), (736, 735, 743, 744), (734, 732, 740, 742), (739, 738, 746, 747), (737, 736, 744, 745), (735, 734, 742, 743), (732, 733, 741, 740), (740, 748, 750, 742), (746, 754, 755, 747), (744, 752, 753, 745), (742, 750, 751, 743), (747, 755, 749, 741), (745, 753, 754, 746), (752, 751, 759, 760), (757, 763, 771, 765), (750, 748, 756, 758), (755, 754, 762, 763), (753, 752, 760, 761), (751, 750, 758, 759), (748, 749, 757, 756), (749, 755, 763, 757), (754, 753, 761, 762), (764, 765, 771, 770, 769, 768, 767, 766), (762, 761, 769, 770), (760, 759, 767, 768), (758, 756, 764, 766), (763, 762, 770, 771), (761, 760, 768, 769), (759, 758, 766, 767), (756, 757, 765, 764), (741, 749, 748, 740), (730, 779, 772, 716), (728, 778, 779, 730), (726, 777, 778, 728), (724, 776, 777, 726), (722, 775, 776, 724), (720, 774, 775, 722), (718, 773, 774, 720), (716, 772, 773, 718)])
me_cylinder_007.polygons.foreach_set('material_index', [0, 0, 0, 0, 0, 0, 0, 0, 1, 0, 0, 2, 1, 1, 1, 1, 1, 1, 1, 1, 1, 1, 1, 1, 1, 1, 1, 1, 1, 1, 1, 1, 1, 1, 1, 1, 1, 1, 1, 1, 1, 1, 1, 1, 1, 1, 1, 1, 1, 1, 1, 1, 1, 1, 1, 1, 1, 1, 1, 1, 1, 1, 1, 1, 1, 1, 1, 2, 2, 2, 2, 2, 2, 2, 2, 2, 2, 2, 2, 2, 2, 2, 2, 2, 2, 2, 2, 2, 2, 2, 2, 2, 2, 2, 2, 2, 2, 0, 2, 0, 2, 0, 2, 0, 2, 0, 2, 0, 2, 0, 2, 0, 2, 0, 2, 0, 2, 0, 2, 0, 2, 0, 2, 0, 2, 0, 2, 0, 2, 0, 2, 0, 2, 0, 2, 0, 2, 0, 2, 0, 2, 0, 2, 0, 2, 0, 2, 0, 2, 0, 2, 0, 2, 0, 2, 0, 2, 0, 2, 0, 2, 0, 2, 0, 2, 0, 2, 0, 2, 0, 2, 0, 2, 0, 2, 0, 2, 0, 2, 0, 2, 0, 2, 0, 2, 0, 2, 0, 2, 0, 2, 0, 2, 0, 2, 0, 2, 0, 2, 0, 2, 0, 2, 0, 2, 0, 2, 0, 2, 0, 2, 0, 2, 0, 2, 0, 2, 0, 2, 0, 2, 0, 2, 0, 2, 0, 2, 0, 2, 0, 2, 0, 2, 0, 2, 0, 2, 0, 2, 0, 2, 0, 2, 0, 2, 0, 2, 0, 2, 0, 2, 0, 2, 0, 2, 0, 2, 2, 2, 2, 2, 2, 2, 2, 2, 2, 2, 2, 2, 2, 2, 2, 2, 2, 2, 2, 2, 2, 2, 2, 2, 2, 2, 2, 2, 2, 2, 2, 2, 2, 2, 2, 2, 2, 2, 2, 2, 2, 2, 2, 2, 2, 2, 2, 2, 2, 2, 2, 2, 2, 2, 2, 2, 2, 2, 2, 2, 2, 2, 2, 2, 2, 2, 2, 2, 2, 2, 2, 2, 2, 2, 2, 2, 2, 2, 2, 2, 2, 2, 2, 2, 2, 2, 2, 2, 2, 2, 2, 2, 2, 2, 2, 2, 2, 2, 2, 2, 2, 2, 2, 2, 2, 2, 2, 2, 2, 2, 2, 2, 2, 2, 2, 2, 2, 2, 2, 2, 2, 2, 2, 2, 2, 2, 2, 2, 2, 2, 2, 2, 2, 2, 2, 2, 2, 2, 2, 2, 2, 2, 2, 2, 2, 2, 2, 2, 2, 2, 2, 2, 2, 2, 2, 2, 2, 2, 2, 2, 2, 2, 2, 2, 2, 2, 2, 2, 2, 2, 2, 2, 2, 2, 2, 2, 2, 2, 2, 2, 2, 2, 2, 2, 2, 2, 2, 2, 2, 2, 1, 1, 1, 1, 1, 1, 1, 1, 2, 1, 1, 1, 3, 3, 3, 3, 3, 3, 3, 3, 3, 3, 3, 3, 3, 3, 3, 3, 3, 3, 3, 3, 3, 3, 3, 3, 3, 3, 3, 3, 3, 3, 3, 3, 3, 3, 3, 3, 3, 3, 3, 3, 3, 3, 3, 3, 3, 3, 3, 3, 3, 3, 3, 3, 3, 3, 3, 3, 3, 3, 3, 3, 3, 3, 3, 3, 3, 3, 3, 3, 3, 3, 3, 3, 3, 3, 3, 3, 3, 3, 3, 3, 3, 3, 3, 3, 3, 3, 3, 3, 3, 3, 3, 3, 3, 3, 3, 3, 3, 3, 3, 3, 3, 3, 3, 3, 3, 3, 3, 3, 3, 3, 3, 3, 3, 3, 3, 3, 3, 3, 3, 3, 3, 3, 3, 3, 3, 3, 3, 3, 3, 3, 3, 3, 3, 3, 3, 3, 3, 3, 3, 3, 3, 3, 3, 3, 3, 3, 3, 3, 3, 3, 3, 3, 3, 3, 3, 3, 3, 3, 3, 3, 3, 3, 3, 3, 3, 3, 3, 3, 3, 3, 3, 3, 3, 3, 3, 3, 3, 3, 3, 3, 3, 3, 3, 3, 3, 3, 3, 3, 3, 3, 3, 3, 3, 3, 3, 3, 3, 3, 3, 3, 3, 3, 3, 3, 3, 3, 3, 3, 3, 3, 3, 3, 3, 3, 3, 3, 3, 3, 3, 3, 3, 3, 3, 3, 3, 3, 3, 3, 3, 3, 3, 3, 3, 3, 3, 3, 3, 3, 3, 3, 3, 3, 3, 3, 3, 3, 3, 3, 3, 3, 3, 3, 3, 3, 3, 3, 3, 3, 3, 3, 3, 3, 3, 3, 3, 3, 3, 3, 3, 3, 3, 3, 3, 3, 3, 3, 4, 4, 4, 4, 4, 4, 4, 4, 4, 4, 4, 4, 4, 4, 4, 4, 4, 4, 4, 4, 4, 4, 4, 4, 4, 4, 4, 4, 4, 4, 4, 4, 4, 4, 4, 4, 4, 4, 4, 4, 4, 4, 4, 4, 4, 4, 4, 4, 4, 4, 4, 4, 4, 4, 4, 4, 4, 4])
me_cylinder_007.materials.append(mat_lightred)
me_cylinder_007.materials.append(mat_white)
me_cylinder_007.materials.append(mat_darkred)
me_cylinder_007.materials.append(mat_brown)
me_cylinder_007.materials.append(mat_grey)
me_cylinder_007.use_remesh_preserve_volume = False
me_cylinder_007.use_remesh_preserve_attributes = False
me_cylinder_007.use_mirror_vertex_groups = False
me_cylinder_007.update()

# ---- objects
ob_silo = bpy.data.objects.new('Silo', me_cylinder_007)

# ---- transforms, parenting, visibility, modifiers, constraints
ob_silo.location = (0.0, 0.0, 0.0)
ob_silo.lineart.crease_threshold = 0.0

# ---- collection membership
col_collection_1.objects.link(ob_silo)

# ---- scene / render settings (as saved in the file)
scene.frame_start = 1; scene.frame_end = 250; scene.frame_set(0)
scene.render.engine = 'CYCLES'
scene.render.resolution_x = 1000
scene.render.resolution_y = 1000
scene.render.dither_intensity = 0.0
scene.cycles.samples = 200
scene.cycles.sampling_pattern = 'TABULATED_SOBOL'
scene.cycles.light_sampling_threshold = 0.0
scene.cycles.use_adaptive_sampling = False
scene.cycles.use_light_tree = False
scene.cycles.caustics_reflective = False
scene.cycles.caustics_refractive = False
scene.cycles.blur_glossy = 0.0
scene.cycles.max_bounces = 2
scene.cycles.pixel_filter_type = 'GAUSSIAN'
scene.cycles.sample_clamp_indirect = 0.0
scene.view_settings.view_transform = 'Standard'
bpy.context.view_layer.update()

# ---- added for rendering (the .blend has no active camera): camera
cam_auto = bpy.data.cameras.new('AutoCamera')
cam_auto.lens = 50.0
cam_auto.sensor_width = 36.0
cam_auto.clip_end = 1000.0
ob_auto_camera = bpy.data.objects.new('AutoCamera', cam_auto)
scene.collection.objects.link(ob_auto_camera)
ob_auto_camera.location = (9.69923, -11.6293, 12.1774)
ob_auto_camera.rotation_euler = (1.09748, -7.21219e-08, 0.694738)
scene.camera = ob_auto_camera
bpy.context.view_layer.update()
